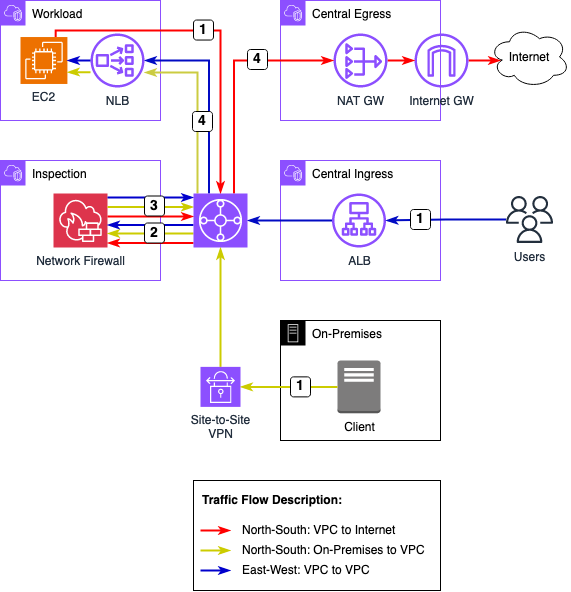

The diagram above was exported from draw.io. Its source (the exported page's mxGraphModel, read from the mxfile embedded in the PNG):
<mxGraphModel dx="662" dy="634" grid="1" gridSize="10" guides="1" tooltips="1" connect="1" arrows="1" fold="1" page="1" pageScale="1" pageWidth="827" pageHeight="1169" math="0" shadow="0">
  <root>
    <mxCell id="0" />
    <mxCell id="1" parent="0" />
    <mxCell id="2" value="" style="group" vertex="1" connectable="0" parent="1">
      <mxGeometry width="160" height="120" as="geometry" />
    </mxCell>
    <mxCell id="3" value="&lt;div&gt;&lt;font color=&quot;#000000&quot;&gt;Workload&lt;br&gt;&lt;/font&gt;&lt;/div&gt;" style="points=[[0,0],[0.25,0],[0.5,0],[0.75,0],[1,0],[1,0.25],[1,0.5],[1,0.75],[1,1],[0.75,1],[0.5,1],[0.25,1],[0,1],[0,0.75],[0,0.5],[0,0.25]];outlineConnect=0;gradientColor=none;html=1;whiteSpace=wrap;fontSize=12;fontStyle=0;container=0;pointerEvents=0;collapsible=0;recursiveResize=0;shape=mxgraph.aws4.group;grIcon=mxgraph.aws4.group_vpc2;strokeColor=#8C4FFF;fillColor=none;verticalAlign=top;align=left;spacingLeft=30;fontColor=#AAB7B8;dashed=0;" vertex="1" parent="2">
      <mxGeometry width="160" height="120" as="geometry" />
    </mxCell>
    <mxCell id="4" value="&lt;font color=&quot;#000000&quot;&gt;Central Egress&lt;/font&gt;" style="points=[[0,0],[0.25,0],[0.5,0],[0.75,0],[1,0],[1,0.25],[1,0.5],[1,0.75],[1,1],[0.75,1],[0.5,1],[0.25,1],[0,1],[0,0.75],[0,0.5],[0,0.25]];outlineConnect=0;gradientColor=none;html=1;whiteSpace=wrap;fontSize=12;fontStyle=0;container=0;pointerEvents=0;collapsible=0;recursiveResize=0;shape=mxgraph.aws4.group;grIcon=mxgraph.aws4.group_vpc2;strokeColor=#8C4FFF;fillColor=none;verticalAlign=top;align=left;spacingLeft=30;fontColor=#AAB7B8;dashed=0;" vertex="1" parent="1">
      <mxGeometry x="280" width="160" height="120" as="geometry" />
    </mxCell>
    <mxCell id="5" value="&lt;div&gt;&lt;font color=&quot;#000000&quot;&gt;Inspection&lt;br&gt;&lt;/font&gt;&lt;/div&gt;" style="points=[[0,0],[0.25,0],[0.5,0],[0.75,0],[1,0],[1,0.25],[1,0.5],[1,0.75],[1,1],[0.75,1],[0.5,1],[0.25,1],[0,1],[0,0.75],[0,0.5],[0,0.25]];outlineConnect=0;gradientColor=none;html=1;whiteSpace=wrap;fontSize=12;fontStyle=0;container=0;pointerEvents=0;collapsible=0;recursiveResize=0;shape=mxgraph.aws4.group;grIcon=mxgraph.aws4.group_vpc2;strokeColor=#8C4FFF;fillColor=none;verticalAlign=top;align=left;spacingLeft=30;fontColor=#AAB7B8;dashed=0;" vertex="1" parent="1">
      <mxGeometry y="160" width="160" height="120" as="geometry" />
    </mxCell>
    <mxCell id="6" value="&lt;div&gt;&lt;font color=&quot;#000000&quot;&gt;Central Ingress&lt;br&gt;&lt;/font&gt;&lt;/div&gt;" style="points=[[0,0],[0.25,0],[0.5,0],[0.75,0],[1,0],[1,0.25],[1,0.5],[1,0.75],[1,1],[0.75,1],[0.5,1],[0.25,1],[0,1],[0,0.75],[0,0.5],[0,0.25]];outlineConnect=0;gradientColor=none;html=1;whiteSpace=wrap;fontSize=12;fontStyle=0;container=0;pointerEvents=0;collapsible=0;recursiveResize=0;shape=mxgraph.aws4.group;grIcon=mxgraph.aws4.group_vpc2;strokeColor=#8C4FFF;fillColor=none;verticalAlign=top;align=left;spacingLeft=30;fontColor=#AAB7B8;dashed=0;" vertex="1" parent="1">
      <mxGeometry x="280" y="160" width="160" height="120" as="geometry" />
    </mxCell>
    <mxCell id="7" value="Network Firewall" style="sketch=0;points=[[0,0,0],[0.25,0,0],[0.5,0,0],[0.75,0,0],[1,0,0],[0,1,0],[0.25,1,0],[0.5,1,0],[0.75,1,0],[1,1,0],[0,0.25,0],[0,0.5,0],[0,0.75,0],[1,0.25,0],[1,0.5,0],[1,0.75,0]];outlineConnect=0;fontColor=#232F3E;fillColor=#DD344C;strokeColor=#ffffff;dashed=0;verticalLabelPosition=bottom;verticalAlign=top;align=center;html=1;fontSize=12;fontStyle=0;aspect=fixed;shape=mxgraph.aws4.resourceIcon;resIcon=mxgraph.aws4.network_firewall;" vertex="1" parent="1">
      <mxGeometry x="53" y="193" width="54" height="54" as="geometry" />
    </mxCell>
    <mxCell id="8" style="edgeStyle=orthogonalEdgeStyle;rounded=0;orthogonalLoop=1;jettySize=auto;html=1;strokeWidth=2;endArrow=classicThin;endFill=1;strokeColor=#FF0000;" edge="1" source="9" parent="1">
      <mxGeometry relative="1" as="geometry">
        <mxPoint x="500" y="60" as="targetPoint" />
      </mxGeometry>
    </mxCell>
    <mxCell id="9" value="Internet GW" style="sketch=0;outlineConnect=0;fontColor=#232F3E;gradientColor=none;fillColor=#8C4FFF;strokeColor=none;dashed=0;verticalLabelPosition=bottom;verticalAlign=top;align=center;html=1;fontSize=12;fontStyle=0;aspect=fixed;pointerEvents=1;shape=mxgraph.aws4.internet_gateway;" vertex="1" parent="1">
      <mxGeometry x="414" y="33" width="54" height="54" as="geometry" />
    </mxCell>
    <mxCell id="10" style="edgeStyle=orthogonalEdgeStyle;rounded=0;orthogonalLoop=1;jettySize=auto;html=1;strokeWidth=2;endArrow=classicThin;endFill=1;strokeColor=#FF0000;" edge="1" source="11" target="9" parent="1">
      <mxGeometry relative="1" as="geometry" />
    </mxCell>
    <mxCell id="11" value="NAT GW" style="sketch=0;outlineConnect=0;fontColor=#232F3E;gradientColor=none;fillColor=#8C4FFF;strokeColor=none;dashed=0;verticalLabelPosition=bottom;verticalAlign=top;align=center;html=1;fontSize=12;fontStyle=0;aspect=fixed;pointerEvents=1;shape=mxgraph.aws4.nat_gateway;" vertex="1" parent="1">
      <mxGeometry x="333" y="33" width="54" height="54" as="geometry" />
    </mxCell>
    <mxCell id="12" value="ALB" style="sketch=0;outlineConnect=0;fontColor=#232F3E;gradientColor=none;fillColor=#8C4FFF;strokeColor=none;dashed=0;verticalLabelPosition=bottom;verticalAlign=top;align=center;html=1;fontSize=12;fontStyle=0;aspect=fixed;pointerEvents=1;shape=mxgraph.aws4.application_load_balancer;" vertex="1" parent="1">
      <mxGeometry x="331.5" y="193" width="54" height="54" as="geometry" />
    </mxCell>
    <mxCell id="13" style="edgeStyle=orthogonalEdgeStyle;rounded=0;orthogonalLoop=1;jettySize=auto;html=1;exitX=0.75;exitY=0;exitDx=0;exitDy=0;exitPerimeter=0;strokeWidth=2;endArrow=classicThin;endFill=1;strokeColor=#FF0000;" edge="1" source="51" target="11" parent="1">
      <mxGeometry relative="1" as="geometry">
        <Array as="points">
          <mxPoint x="234" y="60" />
        </Array>
      </mxGeometry>
    </mxCell>
    <mxCell id="14" value="&lt;font color=&quot;#000000&quot;&gt;On-Premises&lt;br&gt;&lt;/font&gt;" style="sketch=0;outlineConnect=0;gradientColor=none;html=1;whiteSpace=wrap;fontSize=12;fontStyle=0;shape=mxgraph.aws4.group;grIcon=mxgraph.aws4.group_on_premise;strokeColor=#000000;fillColor=none;verticalAlign=top;align=left;spacingLeft=30;fontColor=#858B94;dashed=0;" vertex="1" parent="1">
      <mxGeometry x="280" y="320" width="160" height="120" as="geometry" />
    </mxCell>
    <mxCell id="15" value="Client" style="outlineConnect=0;dashed=0;verticalLabelPosition=bottom;verticalAlign=top;align=center;html=1;shape=mxgraph.aws3.traditional_server;fillColor=#7D7C7C;gradientColor=none;" vertex="1" parent="1">
      <mxGeometry x="337" y="360" width="43" height="52.75" as="geometry" />
    </mxCell>
    <mxCell id="16" value="" style="rounded=0;whiteSpace=wrap;html=1;fillColor=none;" vertex="1" parent="1">
      <mxGeometry x="193" y="480" width="247" height="110" as="geometry" />
    </mxCell>
    <mxCell id="17" value="" style="endArrow=classicThin;html=1;rounded=0;strokeColor=#FF0000;strokeWidth=2;endFill=1;" edge="1" parent="1">
      <mxGeometry width="50" height="50" relative="1" as="geometry">
        <mxPoint x="200" y="530" as="sourcePoint" />
        <mxPoint x="230" y="530" as="targetPoint" />
      </mxGeometry>
    </mxCell>
    <mxCell id="18" value="" style="endArrow=classicThin;html=1;rounded=0;strokeColor=#CCCC00;strokeWidth=2;endFill=1;" edge="1" parent="1">
      <mxGeometry width="50" height="50" relative="1" as="geometry">
        <mxPoint x="200" y="550" as="sourcePoint" />
        <mxPoint x="230" y="550" as="targetPoint" />
      </mxGeometry>
    </mxCell>
    <mxCell id="19" value="" style="endArrow=classicThin;html=1;rounded=0;strokeColor=#0000CC;strokeWidth=2;endFill=1;" edge="1" parent="1">
      <mxGeometry width="50" height="50" relative="1" as="geometry">
        <mxPoint x="200" y="570" as="sourcePoint" />
        <mxPoint x="230" y="570" as="targetPoint" />
      </mxGeometry>
    </mxCell>
    <mxCell id="20" value="North-South: VPC to Internet" style="text;html=1;strokeColor=none;fillColor=none;align=left;verticalAlign=middle;whiteSpace=wrap;rounded=0;" vertex="1" parent="1">
      <mxGeometry x="240" y="520" width="200" height="20" as="geometry" />
    </mxCell>
    <mxCell id="21" value="North-South: On-Premises to VPC" style="text;html=1;strokeColor=none;fillColor=none;align=left;verticalAlign=middle;whiteSpace=wrap;rounded=0;" vertex="1" parent="1">
      <mxGeometry x="240" y="540" width="190" height="20" as="geometry" />
    </mxCell>
    <mxCell id="22" value="East-West: VPC to VPC" style="text;html=1;strokeColor=none;fillColor=none;align=left;verticalAlign=middle;whiteSpace=wrap;rounded=0;" vertex="1" parent="1">
      <mxGeometry x="240" y="560" width="140" height="20" as="geometry" />
    </mxCell>
    <mxCell id="23" value="&lt;b&gt;Traffic Flow Description:&lt;br&gt;&lt;/b&gt;" style="text;html=1;strokeColor=none;fillColor=none;align=left;verticalAlign=middle;whiteSpace=wrap;rounded=0;" vertex="1" parent="1">
      <mxGeometry x="200" y="490" width="200" height="20" as="geometry" />
    </mxCell>
    <mxCell id="24" style="edgeStyle=orthogonalEdgeStyle;rounded=0;orthogonalLoop=1;jettySize=auto;html=1;entryX=0.5;entryY=1;entryDx=0;entryDy=0;entryPerimeter=0;strokeWidth=2;strokeColor=#CCCC00;endArrow=classicThin;endFill=1;" edge="1" source="45" target="51" parent="1">
      <mxGeometry relative="1" as="geometry" />
    </mxCell>
    <mxCell id="25" style="edgeStyle=orthogonalEdgeStyle;rounded=0;orthogonalLoop=1;jettySize=auto;html=1;entryX=1;entryY=0.5;entryDx=0;entryDy=0;entryPerimeter=0;strokeWidth=2;strokeColor=#CCCC00;endArrow=classicThin;endFill=1;exitX=0;exitY=0.5;exitDx=0;exitDy=0;exitPerimeter=0;" edge="1" source="15" target="45" parent="1">
      <mxGeometry relative="1" as="geometry" />
    </mxCell>
    <mxCell id="26" style="edgeStyle=orthogonalEdgeStyle;rounded=0;orthogonalLoop=1;jettySize=auto;html=1;exitX=0;exitY=0.75;exitDx=0;exitDy=0;exitPerimeter=0;entryX=1;entryY=0.75;entryDx=0;entryDy=0;entryPerimeter=0;strokeColor=#FF0000;strokeWidth=2;endArrow=classicThin;endFill=1;" edge="1" parent="1">
      <mxGeometry relative="1" as="geometry">
        <mxPoint x="193" y="242.5" as="sourcePoint" />
        <mxPoint x="107" y="242.5" as="targetPoint" />
      </mxGeometry>
    </mxCell>
    <mxCell id="27" style="edgeStyle=orthogonalEdgeStyle;rounded=0;orthogonalLoop=1;jettySize=auto;html=1;entryX=1;entryY=0.5;entryDx=0;entryDy=0;entryPerimeter=0;strokeColor=#CCCC00;strokeWidth=2;endArrow=classicThin;endFill=1;" edge="1" parent="1">
      <mxGeometry relative="1" as="geometry">
        <mxPoint x="193" y="233" as="sourcePoint" />
        <mxPoint x="107" y="233" as="targetPoint" />
      </mxGeometry>
    </mxCell>
    <mxCell id="28" style="edgeStyle=orthogonalEdgeStyle;rounded=0;orthogonalLoop=1;jettySize=auto;html=1;exitX=0;exitY=0.25;exitDx=0;exitDy=0;exitPerimeter=0;entryX=1;entryY=0.25;entryDx=0;entryDy=0;entryPerimeter=0;strokeColor=#0000CC;strokeWidth=2;endArrow=classicThin;endFill=1;" edge="1" parent="1">
      <mxGeometry relative="1" as="geometry">
        <mxPoint x="193" y="224.5" as="sourcePoint" />
        <mxPoint x="107" y="224.5" as="targetPoint" />
      </mxGeometry>
    </mxCell>
    <mxCell id="29" style="edgeStyle=orthogonalEdgeStyle;rounded=0;orthogonalLoop=1;jettySize=auto;html=1;exitX=1;exitY=0.25;exitDx=0;exitDy=0;exitPerimeter=0;entryX=0;entryY=0.25;entryDx=0;entryDy=0;entryPerimeter=0;strokeColor=#CCCC00;strokeWidth=2;endArrow=classicThin;endFill=1;" edge="1" parent="1">
      <mxGeometry relative="1" as="geometry">
        <mxPoint x="107" y="206.5" as="sourcePoint" />
        <mxPoint x="193" y="206.5" as="targetPoint" />
      </mxGeometry>
    </mxCell>
    <mxCell id="30" style="edgeStyle=orthogonalEdgeStyle;rounded=0;orthogonalLoop=1;jettySize=auto;html=1;exitX=1;exitY=0;exitDx=0;exitDy=0;exitPerimeter=0;entryX=0;entryY=0;entryDx=0;entryDy=0;entryPerimeter=0;strokeColor=#0000CC;strokeWidth=2;endArrow=classicThin;endFill=1;" edge="1" parent="1">
      <mxGeometry relative="1" as="geometry">
        <mxPoint x="107" y="197" as="sourcePoint" />
        <mxPoint x="193" y="197" as="targetPoint" />
        <Array as="points">
          <mxPoint x="150" y="197" />
          <mxPoint x="150" y="197" />
        </Array>
      </mxGeometry>
    </mxCell>
    <mxCell id="31" style="edgeStyle=orthogonalEdgeStyle;rounded=0;orthogonalLoop=1;jettySize=auto;html=1;entryX=0;entryY=0.5;entryDx=0;entryDy=0;entryPerimeter=0;strokeColor=#FF0000;strokeWidth=2;endArrow=classicThin;endFill=1;" edge="1" parent="1">
      <mxGeometry relative="1" as="geometry">
        <mxPoint x="107" y="216" as="sourcePoint" />
        <mxPoint x="193" y="216" as="targetPoint" />
      </mxGeometry>
    </mxCell>
    <mxCell id="32" style="edgeStyle=orthogonalEdgeStyle;rounded=0;orthogonalLoop=1;jettySize=auto;html=1;exitX=0;exitY=0;exitDx=0;exitDy=0;exitPerimeter=0;endArrow=classicThin;endFill=1;strokeWidth=2;strokeColor=#cbcc41;" edge="1" target="48" parent="1">
      <mxGeometry relative="1" as="geometry">
        <mxPoint x="197" y="193" as="sourcePoint" />
        <mxPoint x="103.45226244343883" y="71.73013574660638" as="targetPoint" />
        <Array as="points">
          <mxPoint x="197" y="72" />
        </Array>
      </mxGeometry>
    </mxCell>
    <mxCell id="33" style="edgeStyle=orthogonalEdgeStyle;rounded=0;orthogonalLoop=1;jettySize=auto;html=1;strokeWidth=2;strokeColor=#010bc3;endArrow=classicThin;endFill=1;" edge="1" source="34" target="12" parent="1">
      <mxGeometry relative="1" as="geometry" />
    </mxCell>
    <mxCell id="34" value="Users" style="sketch=0;outlineConnect=0;fontColor=#232F3E;gradientColor=none;fillColor=#232F3D;strokeColor=none;dashed=0;verticalLabelPosition=bottom;verticalAlign=top;align=center;html=1;fontSize=12;fontStyle=0;aspect=fixed;pointerEvents=1;shape=mxgraph.aws4.users;" vertex="1" parent="1">
      <mxGeometry x="505.5" y="195.5" width="47" height="47" as="geometry" />
    </mxCell>
    <mxCell id="35" style="edgeStyle=orthogonalEdgeStyle;rounded=0;orthogonalLoop=1;jettySize=auto;html=1;entryX=1;entryY=0.5;entryDx=0;entryDy=0;entryPerimeter=0;strokeWidth=2;strokeColor=#010bc3;endArrow=classicThin;endFill=1;" edge="1" source="12" target="51" parent="1">
      <mxGeometry relative="1" as="geometry" />
    </mxCell>
    <mxCell id="36" style="edgeStyle=orthogonalEdgeStyle;rounded=0;orthogonalLoop=1;jettySize=auto;html=1;exitX=0.25;exitY=0;exitDx=0;exitDy=0;exitPerimeter=0;strokeWidth=2;strokeColor=#010bc3;endArrow=classicThin;endFill=1;" edge="1" target="48" parent="1">
      <mxGeometry relative="1" as="geometry">
        <mxPoint x="208.5000000000001" y="193" as="sourcePoint" />
        <mxPoint x="103.45226244343883" y="60.001628959276104" as="targetPoint" />
        <Array as="points">
          <mxPoint x="209" y="60" />
        </Array>
      </mxGeometry>
    </mxCell>
    <mxCell id="37" style="edgeStyle=orthogonalEdgeStyle;rounded=0;orthogonalLoop=1;jettySize=auto;html=1;exitX=0.75;exitY=0;exitDx=0;exitDy=0;exitPerimeter=0;entryX=0.5;entryY=0;entryDx=0;entryDy=0;entryPerimeter=0;strokeWidth=2;endArrow=classicThin;endFill=1;strokeColor=#FF0000;" edge="1" source="47" target="51" parent="1">
      <mxGeometry relative="1" as="geometry">
        <mxPoint x="103.45226244343883" y="48.273122171945715" as="sourcePoint" />
        <Array as="points">
          <mxPoint x="55" y="30" />
          <mxPoint x="220" y="30" />
        </Array>
      </mxGeometry>
    </mxCell>
    <mxCell id="38" value="1" style="rounded=1;whiteSpace=wrap;html=1;fontSize=14;fontStyle=1" vertex="1" parent="1">
      <mxGeometry x="410" y="209" width="20" height="20" as="geometry" />
    </mxCell>
    <mxCell id="39" value="1" style="rounded=1;whiteSpace=wrap;html=1;fontSize=14;fontStyle=1" vertex="1" parent="1">
      <mxGeometry x="290" y="376.38" width="20" height="20" as="geometry" />
    </mxCell>
    <mxCell id="40" value="1" style="rounded=1;whiteSpace=wrap;html=1;fontSize=14;fontStyle=1" vertex="1" parent="1">
      <mxGeometry x="193" y="19.54" width="20" height="20" as="geometry" />
    </mxCell>
    <mxCell id="41" value="2" style="rounded=1;whiteSpace=wrap;html=1;fontSize=14;fontStyle=1" vertex="1" parent="1">
      <mxGeometry x="144" y="222.5" width="20" height="20" as="geometry" />
    </mxCell>
    <mxCell id="42" value="3" style="rounded=1;whiteSpace=wrap;html=1;fontSize=14;fontStyle=1" vertex="1" parent="1">
      <mxGeometry x="144" y="195.5" width="20" height="20" as="geometry" />
    </mxCell>
    <mxCell id="43" value="4" style="rounded=1;whiteSpace=wrap;html=1;fontSize=14;fontStyle=1" vertex="1" parent="1">
      <mxGeometry x="192" y="111" width="20" height="20" as="geometry" />
    </mxCell>
    <mxCell id="44" value="4" style="rounded=1;whiteSpace=wrap;html=1;fontSize=14;fontStyle=1" vertex="1" parent="1">
      <mxGeometry x="247" y="49" width="20" height="20" as="geometry" />
    </mxCell>
    <mxCell id="45" value="Site-to-Site&lt;br&gt;VPN" style="sketch=0;points=[[0,0,0],[0.25,0,0],[0.5,0,0],[0.75,0,0],[1,0,0],[0,1,0],[0.25,1,0],[0.5,1,0],[0.75,1,0],[1,1,0],[0,0.25,0],[0,0.5,0],[0,0.75,0],[1,0.25,0],[1,0.5,0],[1,0.75,0]];outlineConnect=0;fontColor=#232F3E;fillColor=#8C4FFF;strokeColor=#ffffff;dashed=0;verticalLabelPosition=bottom;verticalAlign=top;align=center;html=1;fontSize=12;fontStyle=0;aspect=fixed;shape=mxgraph.aws4.resourceIcon;resIcon=mxgraph.aws4.site_to_site_vpn;" vertex="1" parent="1">
      <mxGeometry x="200" y="366.38" width="40" height="40" as="geometry" />
    </mxCell>
    <mxCell id="46" value="Internet" style="ellipse;shape=cloud;whiteSpace=wrap;html=1;" vertex="1" parent="1">
      <mxGeometry x="489" y="26" width="80" height="61" as="geometry" />
    </mxCell>
    <mxCell id="47" value="EC2" style="sketch=0;points=[[0,0,0],[0.25,0,0],[0.5,0,0],[0.75,0,0],[1,0,0],[0,1,0],[0.25,1,0],[0.5,1,0],[0.75,1,0],[1,1,0],[0,0.25,0],[0,0.5,0],[0,0.75,0],[1,0.25,0],[1,0.5,0],[1,0.75,0]];outlineConnect=0;fontColor=#232F3E;fillColor=#ED7100;strokeColor=#ffffff;dashed=0;verticalLabelPosition=bottom;verticalAlign=top;align=center;html=1;fontSize=12;fontStyle=0;aspect=fixed;shape=mxgraph.aws4.resourceIcon;resIcon=mxgraph.aws4.ec2;" vertex="1" parent="1">
      <mxGeometry x="19.99823529411765" y="36.54461538461539" width="46.914027149321264" height="46.914027149321264" as="geometry" />
    </mxCell>
    <mxCell id="48" value="NLB" style="sketch=0;outlineConnect=0;fontColor=#232F3E;gradientColor=none;fillColor=#8C4FFF;strokeColor=none;dashed=0;verticalLabelPosition=bottom;verticalAlign=top;align=center;html=1;fontSize=12;fontStyle=0;aspect=fixed;pointerEvents=1;shape=mxgraph.aws4.network_load_balancer;" vertex="1" parent="1">
      <mxGeometry x="90" y="33" width="54" height="54" as="geometry" />
    </mxCell>
    <mxCell id="49" style="edgeStyle=orthogonalEdgeStyle;rounded=0;orthogonalLoop=1;jettySize=auto;html=1;entryX=1;entryY=0.5;entryDx=0;entryDy=0;entryPerimeter=0;endArrow=classicThin;endFill=1;strokeWidth=2;strokeColor=#0000CC;" edge="1" source="48" target="47" parent="1">
      <mxGeometry relative="1" as="geometry" />
    </mxCell>
    <mxCell id="50" style="edgeStyle=orthogonalEdgeStyle;rounded=0;orthogonalLoop=1;jettySize=auto;html=1;entryX=1;entryY=0.75;entryDx=0;entryDy=0;entryPerimeter=0;endArrow=classicThin;endFill=1;strokeWidth=2;strokeColor=#CCCC00;" edge="1" source="48" target="47" parent="1">
      <mxGeometry relative="1" as="geometry">
        <Array as="points">
          <mxPoint x="70" y="72" />
        </Array>
      </mxGeometry>
    </mxCell>
    <mxCell id="51" value="" style="sketch=0;points=[[0,0,0],[0.25,0,0],[0.5,0,0],[0.75,0,0],[1,0,0],[0,1,0],[0.25,1,0],[0.5,1,0],[0.75,1,0],[1,1,0],[0,0.25,0],[0,0.5,0],[0,0.75,0],[1,0.25,0],[1,0.5,0],[1,0.75,0]];outlineConnect=0;fontColor=#232F3E;fillColor=#8C4FFF;strokeColor=#ffffff;dashed=0;verticalLabelPosition=bottom;verticalAlign=top;align=center;html=1;fontSize=12;fontStyle=0;aspect=fixed;shape=mxgraph.aws4.resourceIcon;resIcon=mxgraph.aws4.transit_gateway;" vertex="1" parent="1">
      <mxGeometry x="193" y="193" width="54" height="54" as="geometry" />
    </mxCell>
  </root>
</mxGraphModel>